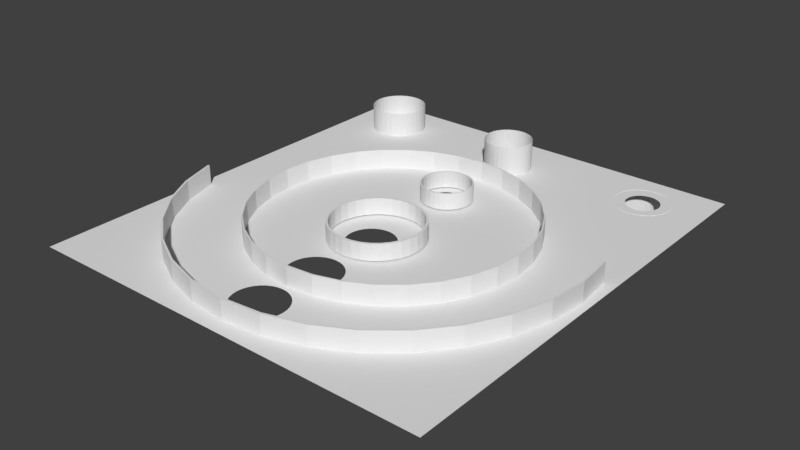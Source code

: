 # Source: test2.blend  (saved by Blender 2.77.0; exported with 4.5.12 LTS)
import bpy
from mathutils import Matrix  # noqa: F401  (used for matrix-valued properties, if any)

bpy.ops.wm.read_factory_settings(use_empty=True)
scene = bpy.context.scene
scene.name = 'Scene'

# ---- collections
col_collection_1 = bpy.data.collections.new('Collection 1'); scene.collection.children.link(col_collection_1)

# ---- world
world_world = bpy.data.worlds.new('World'); scene.world = world_world
world_world.color = (0.05088, 0.05088, 0.05088)
world_world.use_sun_shadow = False
world_world.sun_shadow_jitter_overblur = 0.0
world_world.cycles.sampling_method = 'MANUAL'

# ---- meshes
me_cylinder_006 = bpy.data.meshes.new('Cylinder.006')
me_cylinder_006.from_pydata([(0.0, 1.0, -1.0), (0.0, 1.0, 1.0), (0.1951, 0.9808, 1.0), (0.1951, 0.9808, -1.0), (1.0, 0.0, -1.0), (0.9808, -0.1951, -1.0), (0.9239, -0.3827, -1.0), (0.8315, -0.5556, -1.0), (0.7071, -0.7071, -1.0), (0.5556, -0.8315, -1.0), (0.3827, -0.9239, -1.0), (0.1951, -0.9808, -1.0), (0.0, -1.0, -1.0), (-0.1951, -0.9808, -1.0), (-0.3827, -0.9239, -1.0), (-0.5556, -0.8315, -1.0), (-0.7071, -0.7071, -1.0), (-0.8315, -0.5556, -1.0), (-0.9239, -0.3827, -1.0), (-0.9808, -0.1951, -1.0), (-1.0, 9.537e-07, -1.0), (-0.99, 9.537e-07, -1.0), (-0.971, -0.1931, -1.0), (-0.9146, -0.3789, -1.0), (-0.8232, -0.55, -1.0), (-0.7, -0.7, -1.0), (-0.55, -0.8232, -1.0), (-0.3789, -0.9146, -1.0), (-0.1931, -0.971, -1.0), (0.0, -0.99, -1.0), (0.1931, -0.971, -1.0), (0.3789, -0.9146, -1.0), (0.55, -0.8232, -1.0), (0.7, -0.7, -1.0), (0.8232, -0.55, -1.0), (0.9146, -0.3789, -1.0), (0.971, -0.1931, -1.0), (0.99, 0.0, -1.0), (0.3827, 0.9239, -1.0), (0.5556, 0.8315, -1.0), (0.7071, 0.7071, -1.0), (0.8315, 0.5556, -1.0), (0.9239, 0.3827, -1.0), (0.9808, 0.1951, -1.0), (0.971, 0.1931, -1.0), (0.9146, 0.3789, -1.0), (0.8232, 0.55, -1.0), (0.7, 0.7, -1.0), (0.55, 0.8232, -1.0), (0.3789, 0.9146, -1.0), (0.1931, 0.971, -1.0), (0.0, 0.99, -1.0), (-0.1931, 0.971, -1.0), (-0.3789, 0.9146, -1.0), (-0.55, 0.8232, -1.0), (-0.7, 0.7, -1.0), (-0.8232, 0.55, -1.0), (-0.9146, 0.3789, -1.0), (-0.971, 0.1931, -1.0), (-0.9808, 0.1951, -1.0), (-0.9239, 0.3827, -1.0), (-0.8315, 0.5556, -1.0), (-0.7071, 0.7071, -1.0), (-0.5556, 0.8315, -1.0), (-0.3827, 0.9239, -1.0), (-0.1951, 0.9808, -1.0), (-0.1951, 0.9808, 1.0), (-0.3827, 0.9239, 1.0), (-0.5556, 0.8315, 1.0), (-0.7071, 0.7071, 1.0), (-0.8315, 0.5556, 1.0), (-0.9239, 0.3827, 1.0), (-0.9808, 0.1951, 1.0), (-1.0, 9.537e-07, 1.0), (-0.99, 9.537e-07, 1.0), (-0.971, 0.1931, 1.0), (-0.9146, 0.3789, 1.0), (-0.8232, 0.55, 1.0), (-0.7, 0.7, 1.0), (-0.55, 0.8232, 1.0), (-0.3789, 0.9146, 1.0), (-0.1931, 0.971, 1.0), (0.0, 0.99, 1.0), (0.1931, 0.971, 1.0), (0.3789, 0.9146, 1.0), (0.55, 0.8232, 1.0), (0.7, 0.7, 1.0), (0.8232, 0.55, 1.0), (0.9146, 0.3789, 1.0), (0.971, 0.1931, 1.0), (0.99, 0.0, 1.0), (1.0, 0.0, 1.0), (0.9808, 0.1951, 1.0), (0.9239, 0.3827, 1.0), (0.8315, 0.5556, 1.0), (0.7071, 0.7071, 1.0), (0.5556, 0.8315, 1.0), (0.3827, 0.9239, 1.0), (0.971, -0.1931, 1.0), (0.9146, -0.3789, 1.0), (0.8232, -0.55, 1.0), (0.7, -0.7, 1.0), (0.55, -0.8232, 1.0), (0.3789, -0.9146, 1.0), (0.1931, -0.971, 1.0), (0.0, -0.99, 1.0), (-0.1931, -0.971, 1.0), (-0.3789, -0.9146, 1.0), (-0.55, -0.8232, 1.0), (-0.7, -0.7, 1.0), (-0.8232, -0.55, 1.0), (-0.9146, -0.3789, 1.0), (-0.971, -0.1931, 1.0), (-0.9808, -0.1951, 1.0), (-0.9239, -0.3827, 1.0), (-0.8315, -0.5556, 1.0), (-0.7071, -0.7071, 1.0), (-0.5556, -0.8315, 1.0), (-0.3827, -0.9239, 1.0), (-0.1951, -0.9808, 1.0), (0.0, -1.0, 1.0), (0.1951, -0.9808, 1.0), (0.3827, -0.9239, 1.0), (0.5556, -0.8315, 1.0), (0.7071, -0.7071, 1.0), (0.8315, -0.5556, 1.0), (0.9239, -0.3827, 1.0), (0.9808, -0.1951, 1.0)], [], [(0, 1, 2, 3), (4, 5, 6, 7, 8, 9, 10, 11, 12, 13, 14, 15, 16, 17, 18, 19, 20, 21, 22, 23, 24, 25, 26, 27, 28, 29, 30, 31, 32, 33, 34, 35, 36, 37), (0, 3, 38, 39, 40, 41, 42, 43, 4, 37, 44, 45, 46, 47, 48, 49, 50, 51, 52, 53, 54, 55, 56, 57, 58, 21, 20, 59, 60, 61, 62, 63, 64, 65), (65, 66, 1, 0), (1, 66, 67, 68, 69, 70, 71, 72, 73, 74, 75, 76, 77, 78, 79, 80, 81, 82, 83, 84, 85, 86, 87, 88, 89, 90, 91, 92, 93, 94, 95, 96, 97, 2), (91, 90, 98, 99, 100, 101, 102, 103, 104, 105, 106, 107, 108, 109, 110, 111, 112, 74, 73, 113, 114, 115, 116, 117, 118, 119, 120, 121, 122, 123, 124, 125, 126, 127), (3, 2, 97, 38), (38, 97, 96, 39), (39, 96, 95, 40), (40, 95, 94, 41), (41, 94, 93, 42), (42, 93, 92, 43), (43, 92, 91, 4), (4, 91, 127, 5), (5, 127, 126, 6), (6, 126, 125, 7), (7, 125, 124, 8), (8, 124, 123, 9), (9, 123, 122, 10), (10, 122, 121, 11), (11, 121, 120, 12), (12, 120, 119, 13), (13, 119, 118, 14), (14, 118, 117, 15), (15, 117, 116, 16), (16, 116, 115, 17), (17, 115, 114, 18), (18, 114, 113, 19), (19, 113, 73, 20), (20, 73, 72, 59), (59, 72, 71, 60), (60, 71, 70, 61), (61, 70, 69, 62), (62, 69, 68, 63), (63, 68, 67, 64), (64, 67, 66, 65), (51, 50, 83, 82), (52, 51, 82, 81), (50, 49, 84, 83), (53, 52, 81, 80), (49, 48, 85, 84), (54, 53, 80, 79), (48, 47, 86, 85), (55, 54, 79, 78), (47, 46, 87, 86), (56, 55, 78, 77), (46, 45, 88, 87), (57, 56, 77, 76), (45, 44, 89, 88), (58, 57, 76, 75), (44, 37, 90, 89), (21, 58, 75, 74), (37, 36, 98, 90), (22, 21, 74, 112), (36, 35, 99, 98), (23, 22, 112, 111), (35, 34, 100, 99), (24, 23, 111, 110), (34, 33, 101, 100), (25, 24, 110, 109), (33, 32, 102, 101), (26, 25, 109, 108), (32, 31, 103, 102), (27, 26, 108, 107), (31, 30, 104, 103), (28, 27, 107, 106), (30, 29, 105, 104), (29, 28, 106, 105)])
me_cylinder_006.use_remesh_preserve_volume = False
me_cylinder_006.use_remesh_preserve_attributes = False
me_cylinder_006.use_mirror_vertex_groups = False
me_cylinder_006.update()
me_cylinder_004 = bpy.data.meshes.new('Cylinder.004')
me_cylinder_004.from_pydata([(0.0, 1.0, -1.0), (0.0, 1.0, 1.0), (0.1951, 0.9808, 1.0), (0.1951, 0.9808, -1.0), (1.0, 0.0, -1.0), (0.9808, -0.1951, -1.0), (0.9239, -0.3827, -1.0), (0.8315, -0.5556, -1.0), (0.7071, -0.7071, -1.0), (0.5556, -0.8315, -1.0), (0.3827, -0.9239, -1.0), (0.1951, -0.9808, -1.0), (0.0, -1.0, -1.0), (-0.1951, -0.9808, -1.0), (-0.3827, -0.9239, -1.0), (-0.5556, -0.8315, -1.0), (-0.7071, -0.7071, -1.0), (-0.8315, -0.5556, -1.0), (-0.9239, -0.3827, -1.0), (-0.9808, -0.1951, -1.0), (-1.0, 9.537e-07, -1.0), (-0.99, 9.537e-07, -1.0), (-0.971, -0.1931, -1.0), (-0.9146, -0.3789, -1.0), (-0.8232, -0.55, -1.0), (-0.7, -0.7, -1.0), (-0.55, -0.8232, -1.0), (-0.3789, -0.9146, -1.0), (-0.1931, -0.971, -1.0), (0.0, -0.99, -1.0), (0.1931, -0.971, -1.0), (0.3789, -0.9146, -1.0), (0.55, -0.8232, -1.0), (0.7, -0.7, -1.0), (0.8232, -0.55, -1.0), (0.9146, -0.3789, -1.0), (0.971, -0.1931, -1.0), (0.99, 0.0, -1.0), (0.3827, 0.9239, -1.0), (0.5556, 0.8315, -1.0), (0.7071, 0.7071, -1.0), (0.8315, 0.5556, -1.0), (0.9239, 0.3827, -1.0), (0.9808, 0.1951, -1.0), (0.971, 0.1931, -1.0), (0.9146, 0.3789, -1.0), (0.8232, 0.55, -1.0), (0.7, 0.7, -1.0), (0.55, 0.8232, -1.0), (0.3789, 0.9146, -1.0), (0.1931, 0.971, -1.0), (0.0, 0.99, -1.0), (-0.1931, 0.971, -1.0), (-0.3789, 0.9146, -1.0), (-0.55, 0.8232, -1.0), (-0.7, 0.7, -1.0), (-0.8232, 0.55, -1.0), (-0.9146, 0.3789, -1.0), (-0.971, 0.1931, -1.0), (-0.9808, 0.1951, -1.0), (-0.9239, 0.3827, -1.0), (-0.8315, 0.5556, -1.0), (-0.7071, 0.7071, -1.0), (-0.5556, 0.8315, -1.0), (-0.3827, 0.9239, -1.0), (-0.1951, 0.9808, -1.0), (-0.1951, 0.9808, 1.0), (-0.3827, 0.9239, 1.0), (-0.5556, 0.8315, 1.0), (-0.7071, 0.7071, 1.0), (-0.8315, 0.5556, 1.0), (-0.9239, 0.3827, 1.0), (-0.9808, 0.1951, 1.0), (-1.0, 9.537e-07, 1.0), (-0.99, 9.537e-07, 1.0), (-0.971, 0.1931, 1.0), (-0.9146, 0.3789, 1.0), (-0.8232, 0.55, 1.0), (-0.7, 0.7, 1.0), (-0.55, 0.8232, 1.0), (-0.3789, 0.9146, 1.0), (-0.1931, 0.971, 1.0), (0.0, 0.99, 1.0), (0.1931, 0.971, 1.0), (0.3789, 0.9146, 1.0), (0.55, 0.8232, 1.0), (0.7, 0.7, 1.0), (0.8232, 0.55, 1.0), (0.9146, 0.3789, 1.0), (0.971, 0.1931, 1.0), (0.99, 0.0, 1.0), (1.0, 0.0, 1.0), (0.9808, 0.1951, 1.0), (0.9239, 0.3827, 1.0), (0.8315, 0.5556, 1.0), (0.7071, 0.7071, 1.0), (0.5556, 0.8315, 1.0), (0.3827, 0.9239, 1.0), (0.971, -0.1931, 1.0), (0.9146, -0.3789, 1.0), (0.8232, -0.55, 1.0), (0.7, -0.7, 1.0), (0.55, -0.8232, 1.0), (0.3789, -0.9146, 1.0), (0.1931, -0.971, 1.0), (0.0, -0.99, 1.0), (-0.1931, -0.971, 1.0), (-0.3789, -0.9146, 1.0), (-0.55, -0.8232, 1.0), (-0.7, -0.7, 1.0), (-0.8232, -0.55, 1.0), (-0.9146, -0.3789, 1.0), (-0.971, -0.1931, 1.0), (-0.9808, -0.1951, 1.0), (-0.9239, -0.3827, 1.0), (-0.8315, -0.5556, 1.0), (-0.7071, -0.7071, 1.0), (-0.5556, -0.8315, 1.0), (-0.3827, -0.9239, 1.0), (-0.1951, -0.9808, 1.0), (0.0, -1.0, 1.0), (0.1951, -0.9808, 1.0), (0.3827, -0.9239, 1.0), (0.5556, -0.8315, 1.0), (0.7071, -0.7071, 1.0), (0.8315, -0.5556, 1.0), (0.9239, -0.3827, 1.0), (0.9808, -0.1951, 1.0)], [], [(0, 1, 2, 3), (4, 5, 6, 7, 8, 9, 10, 11, 12, 13, 14, 15, 16, 17, 18, 19, 20, 21, 22, 23, 24, 25, 26, 27, 28, 29, 30, 31, 32, 33, 34, 35, 36, 37), (0, 3, 38, 39, 40, 41, 42, 43, 4, 37, 44, 45, 46, 47, 48, 49, 50, 51, 52, 53, 54, 55, 56, 57, 58, 21, 20, 59, 60, 61, 62, 63, 64, 65), (65, 66, 1, 0), (1, 66, 67, 68, 69, 70, 71, 72, 73, 74, 75, 76, 77, 78, 79, 80, 81, 82, 83, 84, 85, 86, 87, 88, 89, 90, 91, 92, 93, 94, 95, 96, 97, 2), (91, 90, 98, 99, 100, 101, 102, 103, 104, 105, 106, 107, 108, 109, 110, 111, 112, 74, 73, 113, 114, 115, 116, 117, 118, 119, 120, 121, 122, 123, 124, 125, 126, 127), (3, 2, 97, 38), (38, 97, 96, 39), (39, 96, 95, 40), (40, 95, 94, 41), (41, 94, 93, 42), (42, 93, 92, 43), (43, 92, 91, 4), (4, 91, 127, 5), (5, 127, 126, 6), (6, 126, 125, 7), (7, 125, 124, 8), (8, 124, 123, 9), (9, 123, 122, 10), (10, 122, 121, 11), (11, 121, 120, 12), (12, 120, 119, 13), (13, 119, 118, 14), (14, 118, 117, 15), (15, 117, 116, 16), (16, 116, 115, 17), (17, 115, 114, 18), (18, 114, 113, 19), (19, 113, 73, 20), (20, 73, 72, 59), (59, 72, 71, 60), (60, 71, 70, 61), (61, 70, 69, 62), (62, 69, 68, 63), (63, 68, 67, 64), (64, 67, 66, 65), (51, 50, 83, 82), (52, 51, 82, 81), (50, 49, 84, 83), (53, 52, 81, 80), (49, 48, 85, 84), (54, 53, 80, 79), (48, 47, 86, 85), (55, 54, 79, 78), (47, 46, 87, 86), (56, 55, 78, 77), (46, 45, 88, 87), (57, 56, 77, 76), (45, 44, 89, 88), (58, 57, 76, 75), (44, 37, 90, 89), (21, 58, 75, 74), (37, 36, 98, 90), (22, 21, 74, 112), (36, 35, 99, 98), (23, 22, 112, 111), (35, 34, 100, 99), (24, 23, 111, 110), (34, 33, 101, 100), (25, 24, 110, 109), (33, 32, 102, 101), (26, 25, 109, 108), (32, 31, 103, 102), (27, 26, 108, 107), (31, 30, 104, 103), (28, 27, 107, 106), (30, 29, 105, 104), (29, 28, 106, 105)])
me_cylinder_004.use_remesh_preserve_volume = False
me_cylinder_004.use_remesh_preserve_attributes = False
me_cylinder_004.use_mirror_vertex_groups = False
me_cylinder_004.update()
me_cylinder_002 = bpy.data.meshes.new('Cylinder.002')
me_cylinder_002.from_pydata([(0.0, 1.0, -1.0), (0.0, 1.0, 1.0), (0.1951, 0.9808, 1.0), (0.1951, 0.9808, -1.0), (1.0, 0.0, -1.0), (0.9808, -0.1951, -1.0), (0.9239, -0.3827, -1.0), (0.8315, -0.5556, -1.0), (0.7071, -0.7071, -1.0), (0.5556, -0.8315, -1.0), (0.3827, -0.9239, -1.0), (0.1951, -0.9808, -1.0), (0.0, -1.0, -1.0), (-0.1951, -0.9808, -1.0), (-0.3827, -0.9239, -1.0), (-0.5556, -0.8315, -1.0), (-0.7071, -0.7071, -1.0), (-0.8315, -0.5556, -1.0), (-0.9239, -0.3827, -1.0), (-0.9808, -0.1951, -1.0), (-1.0, 9.537e-07, -1.0), (-0.99, 9.537e-07, -1.0), (-0.971, -0.1931, -1.0), (-0.9146, -0.3789, -1.0), (-0.8232, -0.55, -1.0), (-0.7, -0.7, -1.0), (-0.55, -0.8232, -1.0), (-0.3789, -0.9146, -1.0), (-0.1931, -0.971, -1.0), (0.0, -0.99, -1.0), (0.1931, -0.971, -1.0), (0.3789, -0.9146, -1.0), (0.55, -0.8232, -1.0), (0.7, -0.7, -1.0), (0.8232, -0.55, -1.0), (0.9146, -0.3789, -1.0), (0.971, -0.1931, -1.0), (0.99, 0.0, -1.0), (0.3827, 0.9239, -1.0), (0.5556, 0.8315, -1.0), (0.7071, 0.7071, -1.0), (0.8315, 0.5556, -1.0), (0.9239, 0.3827, -1.0), (0.9808, 0.1951, -1.0), (0.971, 0.1931, -1.0), (0.9146, 0.3789, -1.0), (0.8232, 0.55, -1.0), (0.7, 0.7, -1.0), (0.55, 0.8232, -1.0), (0.3789, 0.9146, -1.0), (0.1931, 0.971, -1.0), (0.0, 0.99, -1.0), (-0.1931, 0.971, -1.0), (-0.3789, 0.9146, -1.0), (-0.55, 0.8232, -1.0), (-0.7, 0.7, -1.0), (-0.8232, 0.55, -1.0), (-0.9146, 0.3789, -1.0), (-0.971, 0.1931, -1.0), (-0.9808, 0.1951, -1.0), (-0.9239, 0.3827, -1.0), (-0.8315, 0.5556, -1.0), (-0.7071, 0.7071, -1.0), (-0.5556, 0.8315, -1.0), (-0.3827, 0.9239, -1.0), (-0.1951, 0.9808, -1.0), (-0.1951, 0.9808, 1.0), (-0.3827, 0.9239, 1.0), (-0.5556, 0.8315, 1.0), (-0.7071, 0.7071, 1.0), (-0.8315, 0.5556, 1.0), (-0.9239, 0.3827, 1.0), (-0.9808, 0.1951, 1.0), (-1.0, 9.537e-07, 1.0), (-0.99, 9.537e-07, 1.0), (-0.971, 0.1931, 1.0), (-0.9146, 0.3789, 1.0), (-0.8232, 0.55, 1.0), (-0.7, 0.7, 1.0), (-0.55, 0.8232, 1.0), (-0.3789, 0.9146, 1.0), (-0.1931, 0.971, 1.0), (0.0, 0.99, 1.0), (0.1931, 0.971, 1.0), (0.3789, 0.9146, 1.0), (0.55, 0.8232, 1.0), (0.7, 0.7, 1.0), (0.8232, 0.55, 1.0), (0.9146, 0.3789, 1.0), (0.971, 0.1931, 1.0), (0.99, 0.0, 1.0), (1.0, 0.0, 1.0), (0.9808, 0.1951, 1.0), (0.9239, 0.3827, 1.0), (0.8315, 0.5556, 1.0), (0.7071, 0.7071, 1.0), (0.5556, 0.8315, 1.0), (0.3827, 0.9239, 1.0), (0.971, -0.1931, 1.0), (0.9146, -0.3789, 1.0), (0.8232, -0.55, 1.0), (0.7, -0.7, 1.0), (0.55, -0.8232, 1.0), (0.3789, -0.9146, 1.0), (0.1931, -0.971, 1.0), (0.0, -0.99, 1.0), (-0.1931, -0.971, 1.0), (-0.3789, -0.9146, 1.0), (-0.55, -0.8232, 1.0), (-0.7, -0.7, 1.0), (-0.8232, -0.55, 1.0), (-0.9146, -0.3789, 1.0), (-0.971, -0.1931, 1.0), (-0.9808, -0.1951, 1.0), (-0.9239, -0.3827, 1.0), (-0.8315, -0.5556, 1.0), (-0.7071, -0.7071, 1.0), (-0.5556, -0.8315, 1.0), (-0.3827, -0.9239, 1.0), (-0.1951, -0.9808, 1.0), (0.0, -1.0, 1.0), (0.1951, -0.9808, 1.0), (0.3827, -0.9239, 1.0), (0.5556, -0.8315, 1.0), (0.7071, -0.7071, 1.0), (0.8315, -0.5556, 1.0), (0.9239, -0.3827, 1.0), (0.9808, -0.1951, 1.0)], [], [(0, 1, 2, 3), (4, 5, 6, 7, 8, 9, 10, 11, 12, 13, 14, 15, 16, 17, 18, 19, 20, 21, 22, 23, 24, 25, 26, 27, 28, 29, 30, 31, 32, 33, 34, 35, 36, 37), (0, 3, 38, 39, 40, 41, 42, 43, 4, 37, 44, 45, 46, 47, 48, 49, 50, 51, 52, 53, 54, 55, 56, 57, 58, 21, 20, 59, 60, 61, 62, 63, 64, 65), (65, 66, 1, 0), (1, 66, 67, 68, 69, 70, 71, 72, 73, 74, 75, 76, 77, 78, 79, 80, 81, 82, 83, 84, 85, 86, 87, 88, 89, 90, 91, 92, 93, 94, 95, 96, 97, 2), (91, 90, 98, 99, 100, 101, 102, 103, 104, 105, 106, 107, 108, 109, 110, 111, 112, 74, 73, 113, 114, 115, 116, 117, 118, 119, 120, 121, 122, 123, 124, 125, 126, 127), (3, 2, 97, 38), (38, 97, 96, 39), (39, 96, 95, 40), (40, 95, 94, 41), (41, 94, 93, 42), (42, 93, 92, 43), (43, 92, 91, 4), (4, 91, 127, 5), (5, 127, 126, 6), (6, 126, 125, 7), (7, 125, 124, 8), (8, 124, 123, 9), (9, 123, 122, 10), (10, 122, 121, 11), (11, 121, 120, 12), (12, 120, 119, 13), (13, 119, 118, 14), (14, 118, 117, 15), (15, 117, 116, 16), (16, 116, 115, 17), (17, 115, 114, 18), (18, 114, 113, 19), (19, 113, 73, 20), (20, 73, 72, 59), (59, 72, 71, 60), (60, 71, 70, 61), (61, 70, 69, 62), (62, 69, 68, 63), (63, 68, 67, 64), (64, 67, 66, 65), (51, 50, 83, 82), (52, 51, 82, 81), (50, 49, 84, 83), (53, 52, 81, 80), (49, 48, 85, 84), (54, 53, 80, 79), (48, 47, 86, 85), (55, 54, 79, 78), (47, 46, 87, 86), (56, 55, 78, 77), (46, 45, 88, 87), (57, 56, 77, 76), (45, 44, 89, 88), (58, 57, 76, 75), (44, 37, 90, 89), (21, 58, 75, 74), (37, 36, 98, 90), (22, 21, 74, 112), (36, 35, 99, 98), (23, 22, 112, 111), (35, 34, 100, 99), (24, 23, 111, 110), (34, 33, 101, 100), (25, 24, 110, 109), (33, 32, 102, 101), (26, 25, 109, 108), (32, 31, 103, 102), (27, 26, 108, 107), (31, 30, 104, 103), (28, 27, 107, 106), (30, 29, 105, 104), (29, 28, 106, 105)])
me_cylinder_002.use_remesh_preserve_volume = False
me_cylinder_002.use_remesh_preserve_attributes = False
me_cylinder_002.use_mirror_vertex_groups = False
me_cylinder_002.update()
me_cylinder_015 = bpy.data.meshes.new('Cylinder.015')
me_cylinder_015.from_pydata([(1.0, 1.192e-07, -1.0), (0.9808, -0.1951, -1.0), (0.9239, -0.3827, -1.0), (0.8315, -0.5556, -1.0), (0.7071, -0.7071, -1.0), (0.5556, -0.8315, -1.0), (0.3827, -0.9239, -1.0), (0.1951, -0.9808, -1.0), (-2.384e-07, -1.0, -1.0), (-0.1951, -0.9808, -1.0), (-0.3827, -0.9239, -1.0), (-0.5556, -0.8315, -1.0), (-0.7071, -0.7071, -1.0), (-0.8315, -0.5556, -1.0), (-0.9239, -0.3827, -1.0), (-0.9808, -0.1951, -1.0), (-0.971, -0.1931, -1.0), (-0.9146, -0.3789, -1.0), (-0.8232, -0.55, -1.0), (-0.7, -0.7, -1.0), (-0.55, -0.8232, -1.0), (-0.3789, -0.9146, -1.0), (-0.1931, -0.971, -1.0), (-2.384e-07, -0.99, -1.0), (0.1931, -0.971, -1.0), (0.3789, -0.9146, -1.0), (0.55, -0.8232, -1.0), (0.7, -0.7, -1.0), (0.8232, -0.55, -1.0), (0.9146, -0.3789, -1.0), (0.971, -0.1931, -1.0), (0.99, 1.192e-07, -1.0), (0.9808, 0.1951, -1.0), (0.971, 0.1931, -1.0), (-0.9808, -0.1951, 1.0), (-0.9239, -0.3827, 1.0), (-0.8315, -0.5556, 1.0), (-0.7071, -0.7071, 1.0), (-0.5556, -0.8315, 1.0), (-0.3827, -0.9239, 1.0), (-0.1951, -0.9808, 1.0), (-2.384e-07, -1.0, 1.0), (-2.384e-07, -0.99, 1.0), (-0.1931, -0.971, 1.0), (-0.3789, -0.9146, 1.0), (-0.55, -0.8232, 1.0), (-0.7, -0.7, 1.0), (-0.8232, -0.55, 1.0), (-0.9146, -0.3789, 1.0), (-0.971, -0.1931, 1.0), (0.971, 0.1931, 1.0), (0.99, 1.192e-07, 1.0), (0.971, -0.1931, 1.0), (0.9146, -0.3789, 1.0), (0.8232, -0.55, 1.0), (0.7, -0.7, 1.0), (0.55, -0.8232, 1.0), (0.3789, -0.9146, 1.0), (0.1931, -0.971, 1.0), (0.1951, -0.9808, 1.0), (0.3827, -0.9239, 1.0), (0.5556, -0.8315, 1.0), (0.7071, -0.7071, 1.0), (0.8315, -0.5556, 1.0), (0.9239, -0.3827, 1.0), (0.9808, -0.1951, 1.0), (1.0, 1.192e-07, 1.0), (0.9808, 0.1951, 1.0), (0.9714, 0.1887, -1.0)], [], [(32, 67, 66, 0), (0, 66, 65, 1), (1, 65, 64, 2), (2, 64, 63, 3), (3, 63, 62, 4), (4, 62, 61, 5), (5, 61, 60, 6), (6, 60, 59, 7), (7, 59, 41, 8), (8, 41, 40, 9), (9, 40, 39, 10), (10, 39, 38, 11), (11, 38, 37, 12), (12, 37, 36, 13), (13, 36, 35, 14), (14, 35, 34, 15), (17, 14, 15, 34, 49, 16), (33, 68, 31, 51, 50), (31, 30, 52, 51), (30, 29, 53, 52), (17, 16, 49, 48), (29, 28, 54, 53), (18, 17, 48, 47), (28, 27, 55, 54), (19, 18, 47, 46), (27, 26, 56, 55), (20, 19, 46, 45), (26, 25, 57, 56), (21, 20, 45, 44), (25, 24, 58, 57), (22, 21, 44, 43), (24, 23, 42, 58), (23, 22, 43, 42), (33, 50, 67, 32), (68, 32, 0, 31), (43, 44, 45, 46, 47, 48, 49, 34, 35, 36, 37, 38, 39, 40, 41, 59, 60, 61, 62, 63, 64, 65, 66, 67, 50, 51, 52, 53, 54, 55, 56, 57, 58, 42)])
me_cylinder_015.use_remesh_preserve_volume = False
me_cylinder_015.use_remesh_preserve_attributes = False
me_cylinder_015.use_mirror_vertex_groups = False
me_cylinder_015.update()
me_cylinder_011 = bpy.data.meshes.new('Cylinder.011')
me_cylinder_011.from_pydata([(0.0, 1.0, -1.0), (0.0, 1.0, 1.0), (0.1951, 0.9808, 1.0), (0.1951, 0.9808, -1.0), (0.0, -0.95, -1.0), (0.0, -1.0, -1.0), (-0.1951, -0.9808, -1.0), (-0.3827, -0.9239, -1.0), (-0.5556, -0.8315, -1.0), (-0.7071, -0.7071, -1.0), (-0.8315, -0.5556, -1.0), (-0.9239, -0.3827, -1.0), (-0.9808, -0.1951, -1.0), (-1.0, 1.073e-06, -1.0), (-0.9808, 0.1951, -1.0), (-0.9239, 0.3827, -1.0), (-0.8315, 0.5556, -1.0), (-0.7071, 0.7071, -1.0), (-0.5556, 0.8315, -1.0), (-0.3827, 0.9239, -1.0), (-0.1951, 0.9808, -1.0), (0.1853, 0.9317, -1.0), (0.0, 0.95, -1.0), (-0.1853, 0.9317, -1.0), (-0.3635, 0.8777, -1.0), (-0.5278, 0.7899, -1.0), (-0.6718, 0.6718, -1.0), (-0.7899, 0.5278, -1.0), (-0.8777, 0.3636, -1.0), (-0.9317, 0.1853, -1.0), (-0.95, 1.073e-06, -1.0), (-0.9317, -0.1853, -1.0), (-0.8777, -0.3635, -1.0), (-0.7899, -0.5278, -1.0), (-0.6718, -0.6718, -1.0), (-0.5278, -0.7899, -1.0), (-0.3636, -0.8777, -1.0), (-0.1853, -0.9317, -1.0), (0.1853, -0.9317, -1.0), (0.3635, -0.8777, -1.0), (0.5278, -0.7899, -1.0), (0.6718, -0.6718, -1.0), (0.7899, -0.5278, -1.0), (0.8777, -0.3635, -1.0), (0.9317, -0.1853, -1.0), (0.95, 2.384e-07, -1.0), (0.9317, 0.1853, -1.0), (0.8777, 0.3635, -1.0), (0.7899, 0.5278, -1.0), (0.6718, 0.6718, -1.0), (0.5278, 0.7899, -1.0), (0.3635, 0.8777, -1.0), (0.3827, 0.9239, -1.0), (0.5556, 0.8315, -1.0), (0.7071, 0.7071, -1.0), (0.8315, 0.5556, -1.0), (0.9239, 0.3827, -1.0), (0.9808, 0.1951, -1.0), (1.0, 2.384e-07, -1.0), (0.9808, -0.1951, -1.0), (0.9239, -0.3827, -1.0), (0.8315, -0.5556, -1.0), (0.7071, -0.7071, -1.0), (0.5556, -0.8315, -1.0), (0.3827, -0.9239, -1.0), (0.1951, -0.9808, -1.0), (-0.1951, 0.9808, 1.0), (0.1853, -0.9317, 1.0), (0.0, -0.95, 1.0), (0.0, -1.0, 1.0), (0.1951, -0.9808, 1.0), (0.3827, -0.9239, 1.0), (0.5556, -0.8315, 1.0), (0.7071, -0.7071, 1.0), (0.8315, -0.5556, 1.0), (0.9239, -0.3827, 1.0), (0.9808, -0.1951, 1.0), (1.0, 2.384e-07, 1.0), (0.9808, 0.1951, 1.0), (0.9239, 0.3827, 1.0), (0.8315, 0.5556, 1.0), (0.7071, 0.7071, 1.0), (0.5556, 0.8315, 1.0), (0.3827, 0.9239, 1.0), (0.0, 0.95, 1.0), (0.1853, 0.9317, 1.0), (0.3635, 0.8777, 1.0), (0.5278, 0.7899, 1.0), (0.6718, 0.6718, 1.0), (0.7899, 0.5278, 1.0), (0.8777, 0.3635, 1.0), (0.9317, 0.1853, 1.0), (0.95, 2.384e-07, 1.0), (0.9317, -0.1853, 1.0), (0.8777, -0.3635, 1.0), (0.7899, -0.5278, 1.0), (0.6718, -0.6718, 1.0), (0.5278, -0.7899, 1.0), (0.3635, -0.8777, 1.0), (-0.1853, -0.9317, 1.0), (-0.3636, -0.8777, 1.0), (-0.5278, -0.7899, 1.0), (-0.6718, -0.6718, 1.0), (-0.7899, -0.5278, 1.0), (-0.8777, -0.3635, 1.0), (-0.9317, -0.1853, 1.0), (-0.95, 1.073e-06, 1.0), (-0.9317, 0.1853, 1.0), (-0.8777, 0.3636, 1.0), (-0.7899, 0.5278, 1.0), (-0.6718, 0.6718, 1.0), (-0.5278, 0.7899, 1.0), (-0.3635, 0.8777, 1.0), (-0.1853, 0.9317, 1.0), (-0.3827, 0.9239, 1.0), (-0.5556, 0.8315, 1.0), (-0.7071, 0.7071, 1.0), (-0.8315, 0.5556, 1.0), (-0.9239, 0.3827, 1.0), (-0.9808, 0.1951, 1.0), (-1.0, 1.073e-06, 1.0), (-0.9808, -0.1951, 1.0), (-0.9239, -0.3827, 1.0), (-0.8315, -0.5556, 1.0), (-0.7071, -0.7071, 1.0), (-0.5556, -0.8315, 1.0), (-0.3827, -0.9239, 1.0), (-0.1951, -0.9808, 1.0)], [], [(0, 1, 2, 3), (4, 5, 6, 7, 8, 9, 10, 11, 12, 13, 14, 15, 16, 17, 18, 19, 20, 0, 3, 21, 22, 23, 24, 25, 26, 27, 28, 29, 30, 31, 32, 33, 34, 35, 36, 37), (38, 39, 40, 41, 42, 43, 44, 45, 46, 47, 48, 49, 50, 51, 21, 3, 52, 53, 54, 55, 56, 57, 58, 59, 60, 61, 62, 63, 64, 65, 5, 4), (20, 66, 1, 0), (67, 68, 69, 70, 71, 72, 73, 74, 75, 76, 77, 78, 79, 80, 81, 82, 83, 2, 84, 85, 86, 87, 88, 89, 90, 91, 92, 93, 94, 95, 96, 97, 98), (68, 99, 100, 101, 102, 103, 104, 105, 106, 107, 108, 109, 110, 111, 112, 113, 84, 2, 1, 66, 114, 115, 116, 117, 118, 119, 120, 121, 122, 123, 124, 125, 126, 127, 69), (3, 2, 83, 52), (52, 83, 82, 53), (53, 82, 81, 54), (54, 81, 80, 55), (55, 80, 79, 56), (56, 79, 78, 57), (57, 78, 77, 58), (58, 77, 76, 59), (59, 76, 75, 60), (60, 75, 74, 61), (61, 74, 73, 62), (62, 73, 72, 63), (63, 72, 71, 64), (64, 71, 70, 65), (65, 70, 69, 5), (5, 69, 127, 6), (6, 127, 126, 7), (7, 126, 125, 8), (8, 125, 124, 9), (9, 124, 123, 10), (10, 123, 122, 11), (11, 122, 121, 12), (12, 121, 120, 13), (13, 120, 119, 14), (14, 119, 118, 15), (15, 118, 117, 16), (16, 117, 116, 17), (17, 116, 115, 18), (18, 115, 114, 19), (19, 114, 66, 20), (22, 21, 85, 84), (23, 22, 84, 113), (21, 51, 86, 85), (24, 23, 113, 112), (51, 50, 87, 86), (25, 24, 112, 111), (50, 49, 88, 87), (26, 25, 111, 110), (49, 48, 89, 88), (27, 26, 110, 109), (48, 47, 90, 89), (28, 27, 109, 108), (47, 46, 91, 90), (29, 28, 108, 107), (46, 45, 92, 91), (30, 29, 107, 106), (45, 44, 93, 92), (31, 30, 106, 105), (44, 43, 94, 93), (32, 31, 105, 104), (43, 42, 95, 94), (33, 32, 104, 103), (42, 41, 96, 95), (34, 33, 103, 102), (41, 40, 97, 96), (35, 34, 102, 101), (40, 39, 98, 97), (36, 35, 101, 100), (39, 38, 67, 98), (37, 36, 100, 99), (38, 4, 68, 67), (4, 37, 99, 68)])
me_cylinder_011.use_remesh_preserve_volume = False
me_cylinder_011.use_remesh_preserve_attributes = False
me_cylinder_011.use_mirror_vertex_groups = False
me_cylinder_011.update()
me_cylinder_009 = bpy.data.meshes.new('Cylinder.009')
me_cylinder_009.from_pydata([(0.0, 1.0, -1.0), (0.0, 1.0, 1.0), (0.1951, 0.9808, 1.0), (0.1951, 0.9808, -1.0), (-4.768e-07, -0.99, -1.0), (-4.768e-07, -1.0, -1.0), (-0.1951, -0.9808, -1.0), (-0.3827, -0.9239, -1.0), (-0.5556, -0.8315, -1.0), (-0.7071, -0.7071, -1.0), (-0.8315, -0.5556, -1.0), (-0.9239, -0.3827, -1.0), (-0.9808, -0.1951, -1.0), (-1.0, 9.537e-07, -1.0), (-0.9808, 0.1951, -1.0), (-0.9239, 0.3827, -1.0), (-0.8315, 0.5556, -1.0), (-0.7071, 0.7071, -1.0), (-0.5556, 0.8315, -1.0), (-0.3827, 0.9239, -1.0), (-0.1951, 0.9808, -1.0), (0.0, 0.99, -1.0), (-0.1931, 0.971, -1.0), (-0.3789, 0.9146, -1.0), (-0.55, 0.8232, -1.0), (-0.7, 0.7, -1.0), (-0.8232, 0.55, -1.0), (-0.9146, 0.3789, -1.0), (-0.971, 0.1931, -1.0), (-0.99, 9.537e-07, -1.0), (-0.971, -0.1931, -1.0), (-0.9146, -0.3789, -1.0), (-0.8232, -0.55, -1.0), (-0.7, -0.7, -1.0), (-0.55, -0.8232, -1.0), (-0.3789, -0.9146, -1.0), (-0.1931, -0.971, -1.0), (0.1931, -0.971, -1.0), (0.3789, -0.9146, -1.0), (0.55, -0.8232, -1.0), (0.7, -0.7, -1.0), (0.8232, -0.55, -1.0), (0.9146, -0.3789, -1.0), (0.971, -0.1931, -1.0), (0.99, 5.96e-08, -1.0), (0.971, 0.1931, -1.0), (0.9146, 0.3789, -1.0), (0.8232, 0.55, -1.0), (0.7, 0.7, -1.0), (0.55, 0.8232, -1.0), (0.3789, 0.9146, -1.0), (0.1931, 0.971, -1.0), (0.3827, 0.9239, -1.0), (0.5556, 0.8315, -1.0), (0.7071, 0.7071, -1.0), (0.8315, 0.5556, -1.0), (0.9239, 0.3827, -1.0), (0.9808, 0.1951, -1.0), (1.0, 5.96e-08, -1.0), (0.9808, -0.1951, -1.0), (0.9239, -0.3827, -1.0), (0.8315, -0.5556, -1.0), (0.7071, -0.7071, -1.0), (0.5556, -0.8315, -1.0), (0.3827, -0.9239, -1.0), (0.1951, -0.9808, -1.0), (-0.1951, 0.9808, 1.0), (0.1931, -0.971, 1.0), (-4.768e-07, -0.99, 1.0), (-4.768e-07, -1.0, 1.0), (0.1951, -0.9808, 1.0), (0.3827, -0.9239, 1.0), (0.5556, -0.8315, 1.0), (0.7071, -0.7071, 1.0), (0.8315, -0.5556, 1.0), (0.9239, -0.3827, 1.0), (0.9808, -0.1951, 1.0), (1.0, 5.96e-08, 1.0), (0.9808, 0.1951, 1.0), (0.9239, 0.3827, 1.0), (0.8315, 0.5556, 1.0), (0.7071, 0.7071, 1.0), (0.5556, 0.8315, 1.0), (0.3827, 0.9239, 1.0), (0.0, 0.99, 1.0), (0.1931, 0.971, 1.0), (0.3789, 0.9146, 1.0), (0.55, 0.8232, 1.0), (0.7, 0.7, 1.0), (0.8232, 0.55, 1.0), (0.9146, 0.3789, 1.0), (0.971, 0.1931, 1.0), (0.99, 5.96e-08, 1.0), (0.971, -0.1931, 1.0), (0.9146, -0.3789, 1.0), (0.8232, -0.55, 1.0), (0.7, -0.7, 1.0), (0.55, -0.8232, 1.0), (0.3789, -0.9146, 1.0), (-0.1931, -0.971, 1.0), (-0.3789, -0.9146, 1.0), (-0.55, -0.8232, 1.0), (-0.7, -0.7, 1.0), (-0.8232, -0.55, 1.0), (-0.9146, -0.3789, 1.0), (-0.971, -0.1931, 1.0), (-0.99, 9.537e-07, 1.0), (-0.971, 0.1931, 1.0), (-0.9146, 0.3789, 1.0), (-0.8232, 0.55, 1.0), (-0.7, 0.7, 1.0), (-0.55, 0.8232, 1.0), (-0.3789, 0.9146, 1.0), (-0.1931, 0.971, 1.0), (-0.3827, 0.9239, 1.0), (-0.5556, 0.8315, 1.0), (-0.7071, 0.7071, 1.0), (-0.8315, 0.5556, 1.0), (-0.9239, 0.3827, 1.0), (-0.9808, 0.1951, 1.0), (-1.0, 9.537e-07, 1.0), (-0.9808, -0.1951, 1.0), (-0.9239, -0.3827, 1.0), (-0.8315, -0.5556, 1.0), (-0.7071, -0.7071, 1.0), (-0.5556, -0.8315, 1.0), (-0.3827, -0.9239, 1.0), (-0.1951, -0.9808, 1.0)], [], [(0, 1, 2, 3), (4, 5, 6, 7, 8, 9, 10, 11, 12, 13, 14, 15, 16, 17, 18, 19, 20, 0, 21, 22, 23, 24, 25, 26, 27, 28, 29, 30, 31, 32, 33, 34, 35, 36), (37, 38, 39, 40, 41, 42, 43, 44, 45, 46, 47, 48, 49, 50, 51, 21, 0, 3, 52, 53, 54, 55, 56, 57, 58, 59, 60, 61, 62, 63, 64, 65, 5, 4), (20, 66, 1, 0), (67, 68, 69, 70, 71, 72, 73, 74, 75, 76, 77, 78, 79, 80, 81, 82, 83, 2, 1, 84, 85, 86, 87, 88, 89, 90, 91, 92, 93, 94, 95, 96, 97, 98), (68, 99, 100, 101, 102, 103, 104, 105, 106, 107, 108, 109, 110, 111, 112, 113, 84, 1, 66, 114, 115, 116, 117, 118, 119, 120, 121, 122, 123, 124, 125, 126, 127, 69), (3, 2, 83, 52), (52, 83, 82, 53), (53, 82, 81, 54), (54, 81, 80, 55), (55, 80, 79, 56), (56, 79, 78, 57), (57, 78, 77, 58), (58, 77, 76, 59), (59, 76, 75, 60), (60, 75, 74, 61), (61, 74, 73, 62), (62, 73, 72, 63), (63, 72, 71, 64), (64, 71, 70, 65), (65, 70, 69, 5), (5, 69, 127, 6), (6, 127, 126, 7), (7, 126, 125, 8), (8, 125, 124, 9), (9, 124, 123, 10), (10, 123, 122, 11), (11, 122, 121, 12), (12, 121, 120, 13), (13, 120, 119, 14), (14, 119, 118, 15), (15, 118, 117, 16), (16, 117, 116, 17), (17, 116, 115, 18), (18, 115, 114, 19), (19, 114, 66, 20), (21, 51, 85, 84), (22, 21, 84, 113), (51, 50, 86, 85), (23, 22, 113, 112), (50, 49, 87, 86), (24, 23, 112, 111), (49, 48, 88, 87), (25, 24, 111, 110), (48, 47, 89, 88), (26, 25, 110, 109), (47, 46, 90, 89), (27, 26, 109, 108), (46, 45, 91, 90), (28, 27, 108, 107), (45, 44, 92, 91), (29, 28, 107, 106), (44, 43, 93, 92), (30, 29, 106, 105), (43, 42, 94, 93), (31, 30, 105, 104), (42, 41, 95, 94), (32, 31, 104, 103), (41, 40, 96, 95), (33, 32, 103, 102), (40, 39, 97, 96), (34, 33, 102, 101), (39, 38, 98, 97), (35, 34, 101, 100), (38, 37, 67, 98), (36, 35, 100, 99), (37, 4, 68, 67), (4, 36, 99, 68)])
me_cylinder_009.use_remesh_preserve_volume = False
me_cylinder_009.use_remesh_preserve_attributes = False
me_cylinder_009.use_mirror_vertex_groups = False
me_cylinder_009.update()
me_cylinder_005 = bpy.data.meshes.new('Cylinder.005')
me_cylinder_005.from_pydata([(0.0, 1.0, -1.0), (0.0, 1.0, 1.0), (0.1951, 0.9808, 1.0), (0.1951, 0.9808, -1.0), (-0.1951, 0.9808, -1.0), (-0.1951, 0.9808, 1.0), (0.3827, 0.9239, 1.0), (0.3827, 0.9239, -1.0), (0.7071, 0.7071, -1.0), (0.5891, 0.7429, -1.0), (0.5291, 0.7921, -1.0), (0.3645, 0.8801, -1.0), (0.1858, 0.9344, -1.0), (0.0, 0.9527, -1.0), (-0.07729, 0.9451, -1.0), (-0.3827, 0.9239, -1.0), (-0.3827, 0.9239, 1.0), (-0.2204, 0.9239, 1.0), (-0.1858, 0.9344, 1.0), (-9.537e-07, 0.9527, 1.0), (0.1858, 0.9344, 1.0), (0.2204, 0.9239, 1.0), (0.5556, 0.8315, -1.0), (0.5556, 0.8315, 1.0), (0.7154, 0.6225, -1.0), (0.6735, 0.6736, -1.0), (-0.1654, 0.9364, -1.0), (-0.5556, 0.8315, -1.0), (-0.5556, 0.8315, 1.0), (0.4383, 0.8407, 1.0), (0.3645, 0.8801, 1.0), (-0.332, 0.89, 1.0), (0.7071, 0.7071, 1.0), (0.9808, 0.1951, -1.0), (0.949, 0.03509, -1.0), (0.9341, 0.1859, -1.0), (0.8799, 0.3646, -1.0), (0.7919, 0.5293, -1.0), (-0.1858, 0.9344, -1.0), (-0.2055, 0.9284, -1.0), (-0.8315, 0.5556, -1.0), (-0.3301, 0.8906, -1.0), (-0.3645, 0.8802, -1.0), (-0.5291, 0.7921, -1.0), (-0.6735, 0.6736, -1.0), (-0.6961, 0.646, -1.0), (-0.7071, 0.7071, -1.0), (-0.7071, 0.7071, 1.0), (0.4976, 0.809, 1.0), (-0.3946, 0.8641, 1.0), (-0.3645, 0.8802, 1.0), (0.9239, 0.3827, 1.0), (0.5291, 0.7921, 1.0), (0.6735, 0.6736, 1.0), (0.7919, 0.5293, 1.0), (0.8087, 0.4979, 1.0), (0.8315, 0.5556, 1.0), (0.8315, 0.5556, -1.0), (0.9239, 0.3827, -1.0), (0.9808, -0.1951, -1.0), (0.8315, -0.5556, -1.0), (0.8633, -0.3957, -1.0), (0.8799, -0.3646, -1.0), (0.9341, -0.1859, -1.0), (0.9524, 0.0, -1.0), (-0.2489, 0.9152, -1.0), (-1.0, 8.345e-07, -1.0), (-0.7919, 0.5293, -1.0), (-0.8799, 0.3646, -1.0), (-0.9341, 0.1859, -1.0), (-0.9459, 0.06589, -1.0), (-0.8315, 0.5556, 1.0), (-0.9239, 0.3827, 1.0), (-0.8087, 0.4979, 1.0), (-0.7919, 0.5293, 1.0), (-0.6735, 0.6736, 1.0), (-0.5291, 0.7921, 1.0), (-0.4976, 0.809, 1.0), (0.9442, 0.08353, 1.0), (1.0, 1.192e-07, 1.0), (0.8799, 0.3646, 1.0), (0.9341, 0.1859, 1.0), (0.9808, 0.1951, 1.0), (1.0, 0.0, -1.0), (0.9239, -0.3827, -1.0), (0.8231, -0.4708, -1.0), (-0.9417, -0.1091, -1.0), (-0.9524, 7.153e-07, -1.0), (-0.9808, 0.1951, -1.0), (-0.9239, 0.3827, -1.0), (-0.9043, 0.2842, 1.0), (-0.8799, 0.3646, 1.0), (0.9491, 0.03404, 1.0), (0.9808, -0.1951, 1.0), (0.9239, -0.3827, 1.0), (0.8315, -0.5556, 1.0), (0.8017, -0.511, -1.0), (-0.9341, -0.1859, -1.0), (-0.8799, -0.3646, -1.0), (-0.7919, -0.5293, -1.0), (-0.6735, -0.6736, -1.0), (-0.6137, -0.7227, -1.0), (-0.5556, -0.8315, -1.0), (-0.9239, -0.3827, -1.0), (-1.0, 9.537e-07, 1.0), (-0.9808, 0.1951, 1.0), (-0.9808, -0.1951, 1.0), (-0.7071, -0.7071, 1.0), (-0.7267, -0.6088, 1.0), (-0.7919, -0.5293, 1.0), (-0.8799, -0.3646, 1.0), (-0.9341, -0.1859, 1.0), (-0.9524, 9.537e-07, 1.0), (-0.9341, 0.1859, 1.0), (0.9504, -0.02055, 1.0), (0.9524, 1.192e-07, 1.0), (0.5556, -0.8315, 1.0), (0.7071, -0.7071, 1.0), (0.7071, -0.7071, -1.0), (0.7584, -0.5701, -1.0), (0.7919, -0.5293, -1.0), (-0.9808, -0.1951, -1.0), (-0.5451, -0.779, -1.0), (-0.8315, -0.5556, -1.0), (-0.9239, -0.3827, 1.0), (-0.6952, -0.6472, 1.0), (0.9417, -0.1091, 1.0), (0.9341, -0.1859, 1.0), (0.8799, -0.3646, 1.0), (0.7919, -0.5293, 1.0), (0.6735, -0.6736, 1.0), (0.6137, -0.7227, 1.0), (0.3827, -0.9239, -1.0), (0.5556, -0.8315, -1.0), (0.2601, -0.9118, -1.0), (0.3645, -0.8802, -1.0), (0.5291, -0.7921, -1.0), (0.6735, -0.6736, -1.0), (-0.4827, -0.817, -1.0), (-0.5291, -0.7921, -1.0), (-0.7071, -0.7071, -1.0), (-0.8315, -0.5556, 1.0), (-0.6576, -0.6866, 1.0), (-0.6735, -0.6736, 1.0), (0.4711, -0.8231, 1.0), (0.5291, -0.7921, 1.0), (0.3827, -0.9239, 1.0), (-0.1951, -0.9808, -1.0), (-0.4329, -0.8435, -1.0), (-0.3645, -0.8801, -1.0), (-0.1858, -0.9344, -1.0), (-9.537e-07, -0.9527, -1.0), (0.1858, -0.9344, -1.0), (-0.5556, -0.8315, 1.0), (-0.6225, -0.7154, 1.0), (-0.1499, -0.9379, 1.0), (0.0, -1.0, 1.0), (0.3645, -0.8802, 1.0), (0.1858, -0.9344, 1.0), (-1.907e-06, -0.9527, 1.0), (0.1951, -0.9808, 1.0), (0.1951, -0.9808, -1.0), (-0.3827, -0.9239, -1.0), (-0.3827, -0.9239, 1.0), (-0.5569, -0.7693, 1.0), (-0.1858, -0.9344, 1.0), (-0.3645, -0.8801, 1.0), (-0.5291, -0.7921, 1.0), (-9.537e-07, -1.0, -1.0), (-0.1951, -0.9808, 1.0)], [], [(0, 1, 2, 3), (0, 3, 7, 22, 8, 9, 10, 11, 12, 13, 14, 4), (4, 5, 1, 0), (3, 2, 6, 7), (15, 16, 5, 4), (5, 16, 17, 18, 19, 20, 21, 6, 2, 1), (7, 6, 23, 22), (9, 8, 24, 25), (26, 4, 14), (15, 4, 41, 42, 43, 44, 45, 40, 46, 27), (27, 28, 16, 15), (29, 6, 21, 30), (17, 16, 31), (23, 6, 48, 52, 53, 54, 55, 51, 56, 32), (22, 23, 32, 8), (4, 26, 38, 39), (46, 47, 28, 27), (28, 47, 71, 72, 73, 74, 75, 76, 77, 16), (6, 29, 48), (16, 49, 50, 31), (8, 32, 56, 57), (24, 8, 57, 58, 33, 34, 35, 36, 37), (83, 59, 84, 60, 61, 62, 63, 64, 34, 33), (4, 39, 65), (70, 66, 88, 89, 40, 45, 67, 68, 69), (41, 4, 65), (40, 71, 47, 46), (49, 16, 77), (78, 79, 82, 51, 55, 80, 81), (57, 56, 51, 58), (58, 51, 82, 33), (61, 60, 85), (86, 66, 70, 87), (89, 72, 71, 40), (73, 72, 90, 91), (79, 78, 92), (33, 82, 79, 83), (83, 79, 93, 59), (59, 93, 94, 84), (84, 94, 95, 60), (60, 96, 85), (66, 104, 105, 88), (88, 105, 72, 89), (114, 79, 92, 115), (60, 95, 117, 118), (96, 60, 119, 120), (122, 102, 101), (121, 106, 104, 66), (107, 125, 108), (126, 79, 114), (117, 95, 94, 93, 79, 126, 127, 128, 129, 130, 131, 116), (118, 117, 116, 133), (103, 124, 106, 121), (138, 102, 122, 139), (140, 123, 103, 121, 66, 86, 97, 98, 99, 100, 101, 102), (123, 141, 124, 103), (141, 107, 108, 109, 110, 111, 112, 113, 90, 72, 105, 104, 106, 124), (125, 107, 142, 143), (144, 116, 131, 145), (133, 132, 134, 135, 136, 137, 119, 60, 118), (133, 116, 146, 132), (134, 132, 161, 168, 147, 162, 102, 148, 149, 150, 151, 152), (148, 102, 138), (140, 107, 141, 123), (102, 153, 107, 140), (107, 154, 142), (155, 156, 160, 146, 116, 144, 157, 158, 159), (132, 146, 160, 161), (162, 163, 153, 102), (107, 164, 154), (161, 160, 156, 168), (147, 169, 163, 162), (169, 156, 155, 165, 166, 167, 164, 107, 153, 163), (168, 156, 169, 147), (13, 12, 20, 19), (38, 26, 14, 13, 19, 18), (12, 11, 30, 21, 20), (42, 41, 65, 39, 38, 18, 17, 31, 50), (11, 10, 52, 48, 29, 30), (43, 42, 50, 49, 77, 76), (10, 9, 25, 53, 52), (44, 43, 76, 75), (25, 24, 37, 54, 53), (67, 45, 44, 75, 74), (37, 36, 80, 55, 54), (68, 67, 74, 73, 91), (36, 35, 81, 80), (69, 68, 91, 90, 113), (35, 34, 64, 115, 92, 78, 81), (87, 70, 69, 113, 112), (64, 63, 127, 126, 114, 115), (97, 86, 87, 112, 111), (63, 62, 128, 127), (98, 97, 111, 110), (62, 61, 85, 96, 120, 129, 128), (99, 98, 110, 109), (120, 119, 137, 130, 129), (100, 99, 109, 108, 125, 143), (137, 136, 145, 131, 130), (139, 122, 101, 100, 143, 142, 154, 164, 167), (136, 135, 157, 144, 145), (149, 148, 138, 139, 167, 166), (135, 134, 152, 158, 157), (150, 149, 166, 165), (152, 151, 159, 158), (151, 150, 165, 155, 159)])
me_cylinder_005.use_remesh_preserve_volume = False
me_cylinder_005.use_remesh_preserve_attributes = False
me_cylinder_005.use_mirror_vertex_groups = False
me_cylinder_005.update()
me_plane_005 = bpy.data.meshes.new('Plane.005')
me_plane_005.from_pydata([(-1.0, -1.0, 0.0), (-0.8112, -0.7795, 0.0), (-0.8096, -0.7653, 0.0), (-0.8051, -0.7517, 0.0), (-0.7977, -0.7391, 0.0), (-0.7877, -0.7281, 0.0), (-0.7756, -0.719, 0.0), (-0.7618, -0.7123, 0.0), (-0.7468, -0.7082, 0.0), (-0.7312, -0.7068, 0.0), (-0.7156, -0.7082, 0.0), (-0.7006, -0.7123, 0.0), (-0.6867, -0.719, 0.0), (-0.6746, -0.7281, 0.0), (-0.6647, -0.7391, 0.0), (-0.6573, -0.7517, 0.0), (-0.6527, -0.7653, 0.0), (-0.6512, -0.7795, 0.0), (-0.0789, -0.7298, 0.0), (-0.07736, -0.7156, 0.0), (-0.07281, -0.7019, 0.0), (-0.06542, -0.6894, 0.0), (-0.05547, -0.6783, 0.0), (-0.04335, -0.6693, 0.0), (-0.02952, -0.6626, 0.0), (-0.01451, -0.6584, 0.0), (0.001099, -0.657, 0.0), (0.001801, -0.3703, 0.0), (0.001505, -0.3703, 0.0), (-0.0141, -0.3689, 0.0), (-0.02911, -0.3648, 0.0), (-0.04294, -0.3581, 0.0), (-0.05506, -0.349, 0.0), (-0.06501, -0.338, 0.0), (-0.07241, -0.3254, 0.0), (-0.07696, -0.3118, 0.0), (-0.07849, -0.2976, 0.0), (-0.07696, -0.2834, 0.0), (-0.07241, -0.2698, 0.0), (-0.06501, -0.2572, 0.0), (-0.05506, -0.2462, 0.0), (-0.04294, -0.2371, 0.0), (-0.02911, -0.2304, 0.0), (-0.0141, -0.2263, 0.0), (0.001505, -0.2249, 0.0), (0.002156, -0.2249, 0.0), (0.002888, 0.07379, 0.0), (-0.01959, 0.0758, 0.0), (-0.0412, 0.08176, 0.0), (-0.06111, 0.09144, 0.0), (-0.07857, 0.1045, 0.0), (-0.0929, 0.1203, 0.0), (-0.1035, 0.1384, 0.0), (-0.1101, 0.1581, 0.0), (-0.1123, 0.1785, 0.0), (-0.1101, 0.199, 0.0), (-0.1035, 0.2186, 0.0), (-0.0929, 0.2367, 0.0), (-0.07857, 0.2526, 0.0), (-0.06111, 0.2656, 0.0), (-0.0412, 0.2753, 0.0), (-0.01959, 0.2812, 0.0), (0.002888, 0.2832, 0.0), (0.002354, 0.3777, 0.0), (-0.02237, 0.3799, 0.0), (-0.04614, 0.3864, 0.0), (-0.06805, 0.3971, 0.0), (-0.08725, 0.4114, 0.0), (-0.103, 0.4288, 0.0), (-0.1147, 0.4488, 0.0), (-0.1219, 0.4704, 0.0), (-0.1244, 0.4929, 0.0), (-0.1219, 0.5153, 0.0), (-0.1147, 0.5369, 0.0), (-0.103, 0.5569, 0.0), (-0.08725, 0.5743, 0.0), (-0.06805, 0.5886, 0.0), (-1.0, 1.0, 0.0), (1.0, -1.0, 0.0), (-0.6527, -0.7937, 0.0), (-0.6573, -0.8073, 0.0), (-0.6647, -0.8199, 0.0), (-0.6746, -0.8309, 0.0), (-0.6867, -0.84, 0.0), (-0.7006, -0.8467, 0.0), (-0.7156, -0.8508, 0.0), (-0.7312, -0.8522, 0.0), (-0.7468, -0.8508, 0.0), (-0.7618, -0.8467, 0.0), (-0.7756, -0.84, 0.0), (-0.7877, -0.8309, 0.0), (-0.7977, -0.8199, 0.0), (-0.8051, -0.8073, 0.0), (-0.8096, -0.7937, 0.0), (0.07501, -0.7019, 0.0), (0.07956, -0.7156, 0.0), (0.0811, -0.7298, 0.0), (0.07956, -0.7439, 0.0), (0.07501, -0.7576, 0.0), (0.06762, -0.7702, 0.0), (0.05767, -0.7812, 0.0), (0.04554, -0.7902, 0.0), (0.03171, -0.797, 0.0), (0.01671, -0.8011, 0.0), (0.001099, -0.8025, 0.0), (-0.01451, -0.8011, 0.0), (-0.02952, -0.797, 0.0), (-0.04335, -0.7902, 0.0), (-0.05547, -0.7812, 0.0), (-0.06542, -0.7702, 0.0), (-0.07281, -0.7576, 0.0), (-0.07736, -0.7439, 0.0), (0.01671, -0.6584, 0.0), (0.03171, -0.6626, 0.0), (0.04554, -0.6693, 0.0), (0.05767, -0.6783, 0.0), (0.06762, -0.6894, 0.0), (0.6289, -0.7897, 0.0), (0.6304, -0.7755, 0.0), (0.635, -0.7619, 0.0), (0.6424, -0.7493, 0.0), (0.6523, -0.7383, 0.0), (0.6644, -0.7292, 0.0), (0.6783, -0.7225, 0.0), (0.6933, -0.7184, 0.0), (0.7089, -0.717, 0.0), (0.7245, -0.7184, 0.0), (0.7395, -0.7225, 0.0), (0.7533, -0.7292, 0.0), (0.7654, -0.7383, 0.0), (0.7754, -0.7493, 0.0), (1.0, 1.0, 0.0), (0.02536, 0.2812, 0.0), (0.04697, 0.2753, 0.0), (0.06689, 0.2656, 0.0), (0.08435, 0.2526, 0.0), (0.09867, 0.2367, 0.0), (0.1093, 0.2186, 0.0), (0.1159, 0.199, 0.0), (0.1181, 0.1785, 0.0), (0.1159, 0.1581, 0.0), (0.1093, 0.1384, 0.0), (0.09867, 0.1203, 0.0), (0.08435, 0.1045, 0.0), (0.06689, 0.09144, 0.0), (0.04697, 0.08176, 0.0), (0.02536, 0.0758, 0.0), (0.01711, -0.2263, 0.0), (0.03212, -0.2304, 0.0), (0.04595, -0.2371, 0.0), (0.05807, -0.2462, 0.0), (0.06802, -0.2572, 0.0), (0.07542, -0.2698, 0.0), (0.07997, -0.2834, 0.0), (0.08151, -0.2976, 0.0), (0.07997, -0.3118, 0.0), (0.07542, -0.3254, 0.0), (0.06802, -0.338, 0.0), (0.05807, -0.349, 0.0), (0.04595, -0.3581, 0.0), (0.03212, -0.3648, 0.0), (0.01711, -0.3689, 0.0), (-0.04614, 0.5993, 0.0), (-0.02237, 0.6058, 0.0), (0.002354, 0.6081, 0.0), (0.002354, 0.6553, 0.0), (-0.02237, 0.6575, 0.0), (-0.04614, 0.6641, 0.0), (-0.06805, 0.6747, 0.0), (-0.08725, 0.6891, 0.0), (-0.103, 0.7065, 0.0), (-0.1147, 0.7264, 0.0), (-0.1219, 0.7481, 0.0), (-0.1244, 0.7705, 0.0), (-0.1219, 0.793, 0.0), (-0.1147, 0.8146, 0.0), (-0.103, 0.8345, 0.0), (-0.08725, 0.852, 0.0), (-0.06805, 0.8663, 0.0), (-0.04614, 0.877, 0.0), (-0.02237, 0.8835, 0.0), (0.002354, 0.8857, 0.0), (0.02708, 0.8835, 0.0), (0.05085, 0.877, 0.0), (0.07276, 0.8663, 0.0), (0.09196, 0.852, 0.0), (0.1077, 0.8345, 0.0), (0.1194, 0.8146, 0.0), (0.1266, 0.793, 0.0), (0.1291, 0.7705, 0.0), (0.1266, 0.7481, 0.0), (0.1194, 0.7264, 0.0), (0.1077, 0.7065, 0.0), (0.09196, 0.6891, 0.0), (0.07276, 0.6747, 0.0), (0.05085, 0.6641, 0.0), (0.02708, 0.6575, 0.0), (0.02708, 0.6058, 0.0), (0.05085, 0.5993, 0.0), (0.07276, 0.5886, 0.0), (0.09196, 0.5743, 0.0), (0.1077, 0.5569, 0.0), (0.1194, 0.5369, 0.0), (0.1266, 0.5153, 0.0), (0.1291, 0.4929, 0.0), (0.1266, 0.4704, 0.0), (0.1194, 0.4488, 0.0), (0.1077, 0.4288, 0.0), (0.09196, 0.4114, 0.0), (0.07276, 0.3971, 0.0), (0.05085, 0.3864, 0.0), (0.02708, 0.3799, 0.0), (0.7828, -0.7619, 0.0), (0.7873, -0.7755, 0.0), (0.7889, -0.7897, 0.0), (0.7873, -0.8039, 0.0), (0.7828, -0.8175, 0.0), (0.7754, -0.8301, 0.0), (0.7654, -0.8411, 0.0), (0.7533, -0.8502, 0.0), (0.7395, -0.8569, 0.0), (0.7245, -0.861, 0.0), (0.7089, -0.8624, 0.0), (0.6933, -0.861, 0.0), (0.6783, -0.8569, 0.0), (0.6644, -0.8502, 0.0), (0.6523, -0.8411, 0.0), (0.6424, -0.8301, 0.0), (0.635, -0.8175, 0.0), (0.6304, -0.8039, 0.0)], [], [(0, 77, 76, 75, 74, 73, 72, 71, 70, 69, 68, 67, 66, 65, 64, 63, 62, 61, 60, 59, 58, 57, 56, 55, 54, 53, 52, 51, 50, 49, 48, 47, 46, 45, 44, 43, 42, 41, 40, 39, 38, 37, 36, 35, 34, 33, 32, 31, 30, 29, 28, 27, 26, 25, 24, 23, 22, 21, 20, 19, 18, 17, 16, 15, 14, 13, 12, 11, 10, 9, 8, 7, 6, 5, 4, 3, 2, 1), (0, 1, 93, 92, 91, 90, 89, 88, 87, 86, 85, 84, 83, 82, 81, 80, 79, 17, 78), (17, 18, 111, 110, 109, 108, 107, 106, 105, 104, 103, 102, 101, 100, 99, 98, 97, 96, 95, 94, 78), (26, 27, 161, 160, 159, 158, 157, 156, 155, 154, 153, 152, 151, 150, 149, 148, 147, 45, 46, 146, 145, 144, 143, 142, 141, 140, 139, 138, 137, 136, 135, 134, 133, 132, 62, 131, 78, 130, 129, 128, 127, 126, 125, 124, 123, 122, 121, 120, 119, 118, 117, 94, 116, 115, 114, 113, 112), (76, 77, 131, 183, 182, 181, 180, 179, 178, 177, 176, 175, 174, 173, 172, 171, 170, 169, 168, 167, 166, 165, 164, 163, 162), (62, 63, 211, 210, 209, 208, 207, 206, 205, 204, 203, 202, 201, 200, 199, 198, 197, 164, 165, 196, 195, 194, 193, 192, 191, 190, 189, 188, 187, 186, 185, 184, 183, 131), (94, 117, 229, 228, 227, 226, 225, 224, 223, 222, 221, 220, 219, 218, 217, 216, 215, 214, 213, 212, 130, 78)])
me_plane_005.use_remesh_preserve_volume = False
me_plane_005.use_remesh_preserve_attributes = False
me_plane_005.use_mirror_vertex_groups = False
me_plane_005.update()

# ---- objects
ob_cylinder_019 = bpy.data.objects.new('Cylinder.019', me_cylinder_006)
ob_cylinder_018 = bpy.data.objects.new('Cylinder.018', me_cylinder_004)
ob_cylinder_017 = bpy.data.objects.new('Cylinder.017', me_cylinder_002)
ob_cylinder_015 = bpy.data.objects.new('Cylinder.015', me_cylinder_015)
ob_cylinder_013 = bpy.data.objects.new('Cylinder.013', me_cylinder_011)
ob_cylinder_014 = bpy.data.objects.new('Cylinder.014', me_cylinder_009)
ob_cylinder_012 = bpy.data.objects.new('Cylinder.012', me_cylinder_005)
ob_plane_000 = bpy.data.objects.new('Plane.000', me_plane_005)

# ---- transforms, parenting, visibility, modifiers, constraints
ob_cylinder_019.location = (-0.1573, 0.6563, 1.12)
ob_cylinder_019.scale = (0.115, 0.115, 0.1)
ob_cylinder_019.lineart.crease_threshold = 0.0
ob_cylinder_018.location = (0.5442, 0.7195, 1.0)
ob_cylinder_018.scale = (0.135, 0.135, 0.075)
ob_cylinder_018.lineart.crease_threshold = 0.0
ob_cylinder_017.location = (-0.8927, 0.7195, 1.12)
ob_cylinder_017.scale = (0.135, 0.135, 0.075)
ob_cylinder_017.lineart.crease_threshold = 0.0
ob_cylinder_015.location = (-0.1692, -0.2138, 1.12)
ob_cylinder_015.scale = (0.97, 0.97, 0.05)
ob_cylinder_015.lineart.crease_threshold = 0.0
ob_cylinder_013.location = (-0.1601, 0.1772, 1.12)
ob_cylinder_013.scale = (0.1223, 0.1223, 0.04)
ob_cylinder_013.lineart.crease_threshold = 0.0
ob_cylinder_014.location = (-0.1571, -0.2026, 1.12)
ob_cylinder_014.scale = (0.65, 0.65, 0.05)
ob_cylinder_014.lineart.crease_threshold = 0.0
ob_cylinder_012.location = (-0.157, -0.3099, 1.12)
ob_cylinder_012.scale = (0.22, 0.22, 0.04)
ob_cylinder_012.lineart.crease_threshold = 0.0
ob_plane_000.location = (-0.1603, -0.1553, 1.074)
ob_plane_000.rotation_euler = (-3.142, -1.46e-07, -6.653e-07)
ob_plane_000.scale = (1.0, 1.1, 1.0)
ob_plane_000.lineart.crease_threshold = 0.0

# ---- collection membership
col_collection_1.objects.link(ob_cylinder_019)
col_collection_1.objects.link(ob_cylinder_018)
col_collection_1.objects.link(ob_cylinder_017)
col_collection_1.objects.link(ob_cylinder_015)
col_collection_1.objects.link(ob_cylinder_013)
col_collection_1.objects.link(ob_cylinder_014)
col_collection_1.objects.link(ob_cylinder_012)
col_collection_1.objects.link(ob_plane_000)

# ---- scene / render settings (as saved in the file)
scene.frame_start = 1; scene.frame_end = 250; scene.frame_set(4)
scene.render.engine = 'BLENDER_EEVEE_NEXT'
scene.render.resolution_percentage = 50
scene.render.dither_intensity = 0.0
scene.cycles.use_denoising = False
scene.cycles.samples = 128
scene.cycles.sampling_pattern = 'TABULATED_SOBOL'
scene.cycles.light_sampling_threshold = 0.0
scene.cycles.use_adaptive_sampling = False
scene.cycles.use_light_tree = False
scene.cycles.blur_glossy = 0.0
scene.cycles.sample_clamp_indirect = 0.0
scene.view_settings.view_transform = 'Standard'
bpy.context.view_layer.update()

# ---- added for rendering (the .blend has no active camera and no usable light): camera, sun
cam_auto = bpy.data.cameras.new('AutoCamera')
cam_auto.lens = 50.0
cam_auto.sensor_width = 36.0
cam_auto.clip_end = 1000.0
ob_auto_camera = bpy.data.objects.new('AutoCamera', cam_auto)
scene.collection.objects.link(ob_auto_camera)
ob_auto_camera.location = (2.60414, -3.47255, 3.28402)
ob_auto_camera.rotation_euler = (1.09748, -7.21219e-08, 0.694738)
scene.camera = ob_auto_camera
light_auto_sun = bpy.data.lights.new('AutoSun', 'SUN')
light_auto_sun.energy = 3.0
light_auto_sun.angle = 0.0523599
ob_auto_sun = bpy.data.objects.new('AutoSun', light_auto_sun)
scene.collection.objects.link(ob_auto_sun)
ob_auto_sun.rotation_euler = (0.872665, 0.174533, 0.523599)
bpy.context.view_layer.update()
